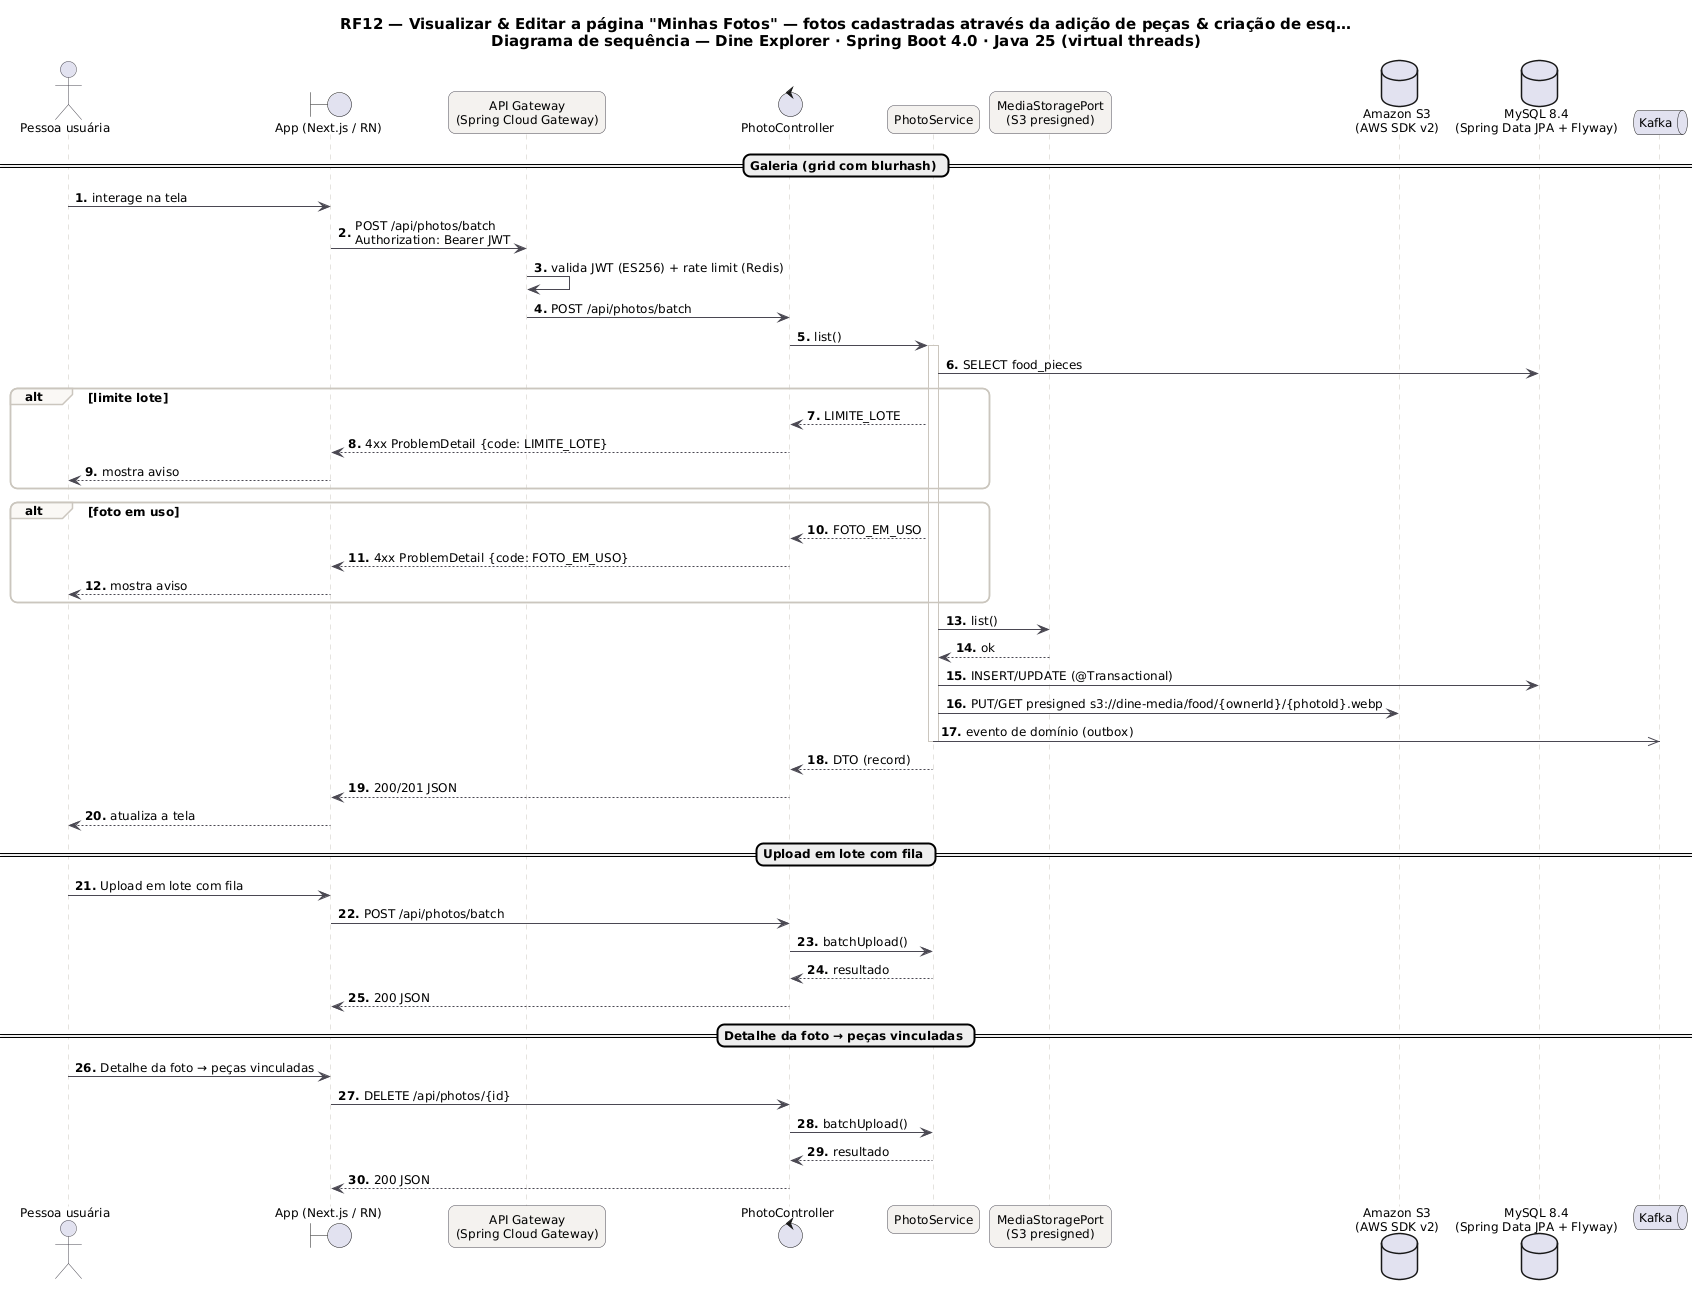

The diagram above was rendered by PlantUML. Its source (embedded in the PNG):
@startuml RF12_Sequencia
skinparam backgroundColor #FFFFFF
skinparam shadowing false
skinparam defaultFontName "DejaVu Sans"
skinparam defaultFontSize 12
skinparam titleFontSize 15
skinparam roundcorner 14
skinparam ArrowColor #52606D
skinparam note {
  BackgroundColor #FFFDEB
  BorderColor #D8CE78
  FontColor #554F24
}
skinparam sequence {
  ArrowColor #4A4852
  LifeLineBorderColor #CBC6BE
  ParticipantBackgroundColor #F4F2EF
  ParticipantBorderColor #4A4852
  ActorBorderColor #4A4852
  GroupBorderColor #CBC6BE
  GroupBackgroundColor #FAF8F5
}
autonumber "<b>0."

title RF12 — Visualizar & Editar a página "Minhas Fotos" — fotos cadastradas através da adição de peças & criação de esq…\nDiagrama de sequência — Dine Explorer · Spring Boot 4.0 · Java 25 (virtual threads)

actor "Pessoa usuária" as U
boundary "App (Next.js / RN)" as P
participant "API Gateway\n(Spring Cloud Gateway)" as GW
control "PhotoController" as C
participant "PhotoService" as S
participant "MediaStoragePort\n(S3 presigned)" as P0
database "Amazon S3\n(AWS SDK v2)" as DB_S3
database "MySQL 8.4\n(Spring Data JPA + Flyway)" as DB_MySQL
queue "Kafka" as K
== Galeria (grid com blurhash) ==
U -> P : interage na tela
P -> GW : POST /api/photos/batch\nAuthorization: Bearer JWT
GW -> GW : valida JWT (ES256) + rate limit (Redis)
GW -> C : POST /api/photos/batch
C -> S : list()
activate S
S -> DB_MySQL : SELECT food_pieces
alt limite lote
S --> C : LIMITE_LOTE
C --> P : 4xx ProblemDetail {code: LIMITE_LOTE}
P --> U : mostra aviso
end
alt foto em uso
S --> C : FOTO_EM_USO
C --> P : 4xx ProblemDetail {code: FOTO_EM_USO}
P --> U : mostra aviso
end
S -> P0 : list()
P0 --> S : ok
S -> DB_MySQL : INSERT/UPDATE (@Transactional)
S -> DB_S3 : PUT/GET presigned s3://dine-media/food/{ownerId}/{photoId}.webp
S ->> K : evento de domínio (outbox)
deactivate S
S --> C : DTO (record)
C --> P : 200/201 JSON
P --> U : atualiza a tela
== Upload em lote com fila ==
U -> P : Upload em lote com fila
P -> C : POST /api/photos/batch
C -> S : batchUpload()
S --> C : resultado
C --> P : 200 JSON
== Detalhe da foto → peças vinculadas ==
U -> P : Detalhe da foto → peças vinculadas
P -> C : DELETE /api/photos/{id}
C -> S : batchUpload()
S --> C : resultado
C --> P : 200 JSON
@enduml